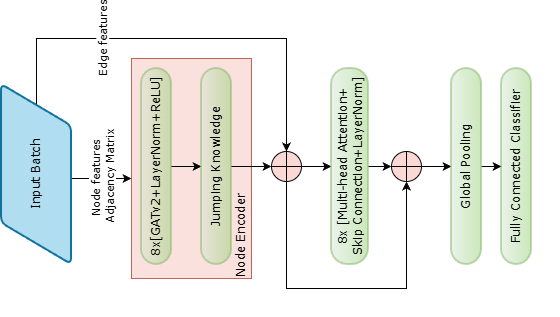

The diagram above was exported from draw.io. Its source (the exported page's mxGraphModel, read from the mxfile embedded in the PNG):
<mxGraphModel dx="652" dy="415" grid="1" gridSize="10" guides="1" tooltips="1" connect="1" arrows="1" fold="1" page="1" pageScale="1" pageWidth="827" pageHeight="1169" math="0" shadow="0">
  <root>
    <mxCell id="0" />
    <mxCell id="1" parent="0" />
    <mxCell id="zjBrg1ngqIV-l0xgnPsP-1" connectable="0" parent="1" style="group;rotation=-90;" value="" vertex="1">
      <mxGeometry height="530" width="306.5" x="289" y="80" as="geometry" />
    </mxCell>
    <mxCell id="TWqSGFoz30NW0yLLRI29-63" parent="zjBrg1ngqIV-l0xgnPsP-1" style="rounded=0;whiteSpace=wrap;html=1;fillColor=#fad9d5;strokeColor=#ae4132;opacity=80;fontFamily=Verdana;labelPosition=left;verticalLabelPosition=bottom;align=right;verticalAlign=top;spacingTop=-24;spacingLeft=0;spacingRight=-87;rotation=-90;" value="Node Encoder" vertex="1">
      <mxGeometry height="120" width="220" x="-60" y="210" as="geometry" />
    </mxCell>
    <mxCell id="TWqSGFoz30NW0yLLRI29-2" parent="zjBrg1ngqIV-l0xgnPsP-1" style="rounded=1;whiteSpace=wrap;html=1;absoluteArcSize=1;arcSize=32;strokeWidth=2;fontFamily=Verdana;labelPosition=center;verticalLabelPosition=middle;align=center;verticalAlign=middle;opacity=50;fillColor=#d5e8d4;gradientColor=#97d077;strokeColor=#82b366;rotation=-90;" value="8x[GATv2+LayerNorm+ReLU]" vertex="1">
      <mxGeometry height="30" width="196" x="-83" y="253" as="geometry" />
    </mxCell>
    <mxCell id="TWqSGFoz30NW0yLLRI29-4" edge="1" parent="zjBrg1ngqIV-l0xgnPsP-1" style="edgeStyle=orthogonalEdgeStyle;rounded=0;orthogonalLoop=1;jettySize=auto;html=1;fillColor=#60a917;strokeColor=#000000;fontColor=#000000;exitX=0.445;exitY=0.032;exitDx=0;exitDy=0;exitPerimeter=0;fontFamily=Verdana;horizontal=0;" value="Node features&lt;br&gt;&amp;nbsp;Adjacency Matrix">
      <mxGeometry relative="1" x="0.5246" as="geometry">
        <mxPoint as="offset" />
        <Array as="points">
          <mxPoint x="-118" y="276.0285714285717" />
          <mxPoint x="-118" y="280.0285714285717" />
        </Array>
        <mxPoint x="-128" y="276.0285714285717" as="sourcePoint" />
        <mxPoint x="-10" y="280.0285714285717" as="targetPoint" />
      </mxGeometry>
    </mxCell>
    <mxCell id="TWqSGFoz30NW0yLLRI29-22" edge="1" parent="zjBrg1ngqIV-l0xgnPsP-1" source="TWqSGFoz30NW0yLLRI29-1" style="edgeStyle=orthogonalEdgeStyle;rounded=0;orthogonalLoop=1;jettySize=auto;html=1;entryX=1;entryY=0.5;entryDx=0;entryDy=0;entryPerimeter=0;fontFamily=Verdana;exitX=1;exitY=0.5;exitDx=0;exitDy=0;horizontal=0;" target="TWqSGFoz30NW0yLLRI29-20" value="Edge features">
      <mxGeometry relative="1" x="-0.3824" as="geometry">
        <mxPoint as="offset" />
        <Array as="points">
          <mxPoint x="-105" y="140" />
          <mxPoint x="145" y="140" />
        </Array>
        <mxPoint x="100" y="130" as="targetPoint" />
      </mxGeometry>
    </mxCell>
    <mxCell id="TWqSGFoz30NW0yLLRI29-1" parent="zjBrg1ngqIV-l0xgnPsP-1" style="shape=parallelogram;html=1;strokeWidth=2;perimeter=parallelogramPerimeter;whiteSpace=wrap;rounded=1;arcSize=12;size=0.23;fontFamily=Verdana;fillColor=#b1ddf0;strokeColor=#10739e;rotation=-90;" value="Input Batch" vertex="1">
      <mxGeometry height="70" width="180" x="-195" y="241" as="geometry" />
    </mxCell>
    <mxCell id="TWqSGFoz30NW0yLLRI29-24" edge="1" parent="zjBrg1ngqIV-l0xgnPsP-1" source="TWqSGFoz30NW0yLLRI29-20" style="edgeStyle=orthogonalEdgeStyle;rounded=0;orthogonalLoop=1;jettySize=auto;html=1;entryX=0.5;entryY=0;entryDx=0;entryDy=0;fontFamily=Verdana;" target="TWqSGFoz30NW0yLLRI29-23">
      <mxGeometry relative="1" as="geometry" />
    </mxCell>
    <mxCell id="TWqSGFoz30NW0yLLRI29-29" edge="1" parent="zjBrg1ngqIV-l0xgnPsP-1" source="TWqSGFoz30NW0yLLRI29-20" style="edgeStyle=orthogonalEdgeStyle;rounded=0;orthogonalLoop=1;jettySize=auto;html=1;entryX=0;entryY=0.5;entryDx=0;entryDy=0;entryPerimeter=0;exitX=0;exitY=0.5;exitDx=0;exitDy=0;exitPerimeter=0;fontFamily=Verdana;" target="TWqSGFoz30NW0yLLRI29-27">
      <mxGeometry relative="1" as="geometry">
        <Array as="points">
          <mxPoint x="145" y="390" />
          <mxPoint x="265" y="390" />
        </Array>
        <mxPoint x="175" y="410" as="targetPoint" />
      </mxGeometry>
    </mxCell>
    <mxCell id="TWqSGFoz30NW0yLLRI29-20" parent="zjBrg1ngqIV-l0xgnPsP-1" style="verticalLabelPosition=bottom;verticalAlign=top;html=1;shape=mxgraph.flowchart.summing_function;strokeWidth=1;shadow=0;fillStyle=auto;strokeColor=light-dark(#050505, #ec8f82);align=center;fontFamily=Verdana;fontSize=12;fontColor=default;fillColor=#fad9d5;rotation=-90;" value="" vertex="1">
      <mxGeometry height="30" width="30" x="130" y="253" as="geometry" />
    </mxCell>
    <mxCell id="TWqSGFoz30NW0yLLRI29-21" edge="1" parent="zjBrg1ngqIV-l0xgnPsP-1" source="TWqSGFoz30NW0yLLRI29-2" style="edgeStyle=orthogonalEdgeStyle;rounded=0;orthogonalLoop=1;jettySize=auto;html=1;entryX=0.5;entryY=0;entryDx=0;entryDy=0;fontFamily=Verdana;" target="TWqSGFoz30NW0yLLRI29-45">
      <mxGeometry relative="1" as="geometry" />
    </mxCell>
    <mxCell id="TWqSGFoz30NW0yLLRI29-23" parent="zjBrg1ngqIV-l0xgnPsP-1" style="rounded=1;whiteSpace=wrap;html=1;absoluteArcSize=1;arcSize=32;strokeWidth=2;fontFamily=Verdana;labelPosition=center;verticalLabelPosition=middle;align=center;verticalAlign=middle;opacity=50;fillColor=#d5e8d4;gradientColor=#97d077;strokeColor=#82b366;rotation=-90;" value="&lt;div style=&quot;&quot;&gt;&lt;span style=&quot;background-color: transparent; color: light-dark(rgb(0, 0, 0), rgb(255, 255, 255));&quot;&gt;8x [Multi-head Attention+&lt;/span&gt;&lt;/div&gt;&lt;div style=&quot;&quot;&gt;&lt;span style=&quot;background-color: transparent; color: light-dark(rgb(0, 0, 0), rgb(255, 255, 255));&quot;&gt;Skip Connection+LayerNorm]&lt;/span&gt;&lt;/div&gt;" vertex="1">
      <mxGeometry height="37" width="196" x="110.5" y="249.5" as="geometry" />
    </mxCell>
    <mxCell id="TWqSGFoz30NW0yLLRI29-26" edge="1" parent="zjBrg1ngqIV-l0xgnPsP-1" source="TWqSGFoz30NW0yLLRI29-27" style="edgeStyle=orthogonalEdgeStyle;rounded=0;orthogonalLoop=1;jettySize=auto;html=1;entryX=0.5;entryY=0;entryDx=0;entryDy=0;fontFamily=Verdana;" target="TWqSGFoz30NW0yLLRI29-30">
      <mxGeometry relative="1" as="geometry">
        <mxPoint x="370" y="268" as="targetPoint" />
      </mxGeometry>
    </mxCell>
    <mxCell id="TWqSGFoz30NW0yLLRI29-27" parent="zjBrg1ngqIV-l0xgnPsP-1" style="verticalLabelPosition=bottom;verticalAlign=top;html=1;shape=mxgraph.flowchart.summing_function;strokeWidth=1;fillColor=#fad9d5;strokeColor=light-dark(#050505, #ec8f82);fillStyle=auto;shadow=0;perimeterSpacing=0;fontFamily=Verdana;rotation=-90;" value="" vertex="1">
      <mxGeometry height="30" width="30" x="250" y="253" as="geometry" />
    </mxCell>
    <mxCell id="TWqSGFoz30NW0yLLRI29-28" edge="1" parent="zjBrg1ngqIV-l0xgnPsP-1" source="TWqSGFoz30NW0yLLRI29-23" style="edgeStyle=orthogonalEdgeStyle;rounded=0;orthogonalLoop=1;jettySize=auto;html=1;entryX=0.5;entryY=0;entryDx=0;entryDy=0;entryPerimeter=0;exitX=0.5;exitY=1;exitDx=0;exitDy=0;fontFamily=Verdana;" target="TWqSGFoz30NW0yLLRI29-27">
      <mxGeometry relative="1" as="geometry">
        <mxPoint x="260" y="268" as="sourcePoint" />
      </mxGeometry>
    </mxCell>
    <mxCell id="TWqSGFoz30NW0yLLRI29-33" edge="1" parent="zjBrg1ngqIV-l0xgnPsP-1" source="TWqSGFoz30NW0yLLRI29-30" style="edgeStyle=orthogonalEdgeStyle;rounded=0;orthogonalLoop=1;jettySize=auto;html=1;entryX=0.5;entryY=0;entryDx=0;entryDy=0;fontFamily=Verdana;" target="TWqSGFoz30NW0yLLRI29-31">
      <mxGeometry relative="1" as="geometry" />
    </mxCell>
    <mxCell id="TWqSGFoz30NW0yLLRI29-30" parent="zjBrg1ngqIV-l0xgnPsP-1" style="rounded=1;whiteSpace=wrap;html=1;absoluteArcSize=1;arcSize=32;strokeWidth=2;fontFamily=Verdana;labelPosition=center;verticalLabelPosition=middle;align=center;verticalAlign=middle;opacity=50;fillColor=#d5e8d4;gradientColor=#97d077;strokeColor=#82b366;rotation=-90;" value="Global Pooling" vertex="1">
      <mxGeometry height="30" width="196" x="227" y="253" as="geometry" />
    </mxCell>
    <mxCell id="TWqSGFoz30NW0yLLRI29-31" parent="zjBrg1ngqIV-l0xgnPsP-1" style="rounded=1;whiteSpace=wrap;html=1;absoluteArcSize=1;arcSize=32;strokeWidth=2;fontFamily=Verdana;labelPosition=center;verticalLabelPosition=middle;align=center;verticalAlign=middle;opacity=50;fillColor=#d5e8d4;gradientColor=#97d077;strokeColor=#82b366;rotation=-90;" value="Fully Connected Classifier" vertex="1">
      <mxGeometry height="30" width="196" x="277" y="253" as="geometry" />
    </mxCell>
    <mxCell id="TWqSGFoz30NW0yLLRI29-45" parent="zjBrg1ngqIV-l0xgnPsP-1" style="rounded=1;whiteSpace=wrap;html=1;absoluteArcSize=1;arcSize=32;strokeWidth=2;fontFamily=Verdana;labelPosition=center;verticalLabelPosition=middle;align=center;verticalAlign=middle;opacity=50;fillColor=#d5e8d4;gradientColor=#97d077;strokeColor=#82b366;rotation=-90;" value="Jumping Knowledge" vertex="1">
      <mxGeometry height="30" width="196" x="-23" y="253" as="geometry" />
    </mxCell>
    <mxCell id="TWqSGFoz30NW0yLLRI29-46" edge="1" parent="zjBrg1ngqIV-l0xgnPsP-1" source="TWqSGFoz30NW0yLLRI29-45" style="edgeStyle=orthogonalEdgeStyle;rounded=0;orthogonalLoop=1;jettySize=auto;html=1;entryX=0.5;entryY=0;entryDx=0;entryDy=0;entryPerimeter=0;fontFamily=Verdana;" target="TWqSGFoz30NW0yLLRI29-20">
      <mxGeometry relative="1" as="geometry" />
    </mxCell>
  </root>
</mxGraphModel>